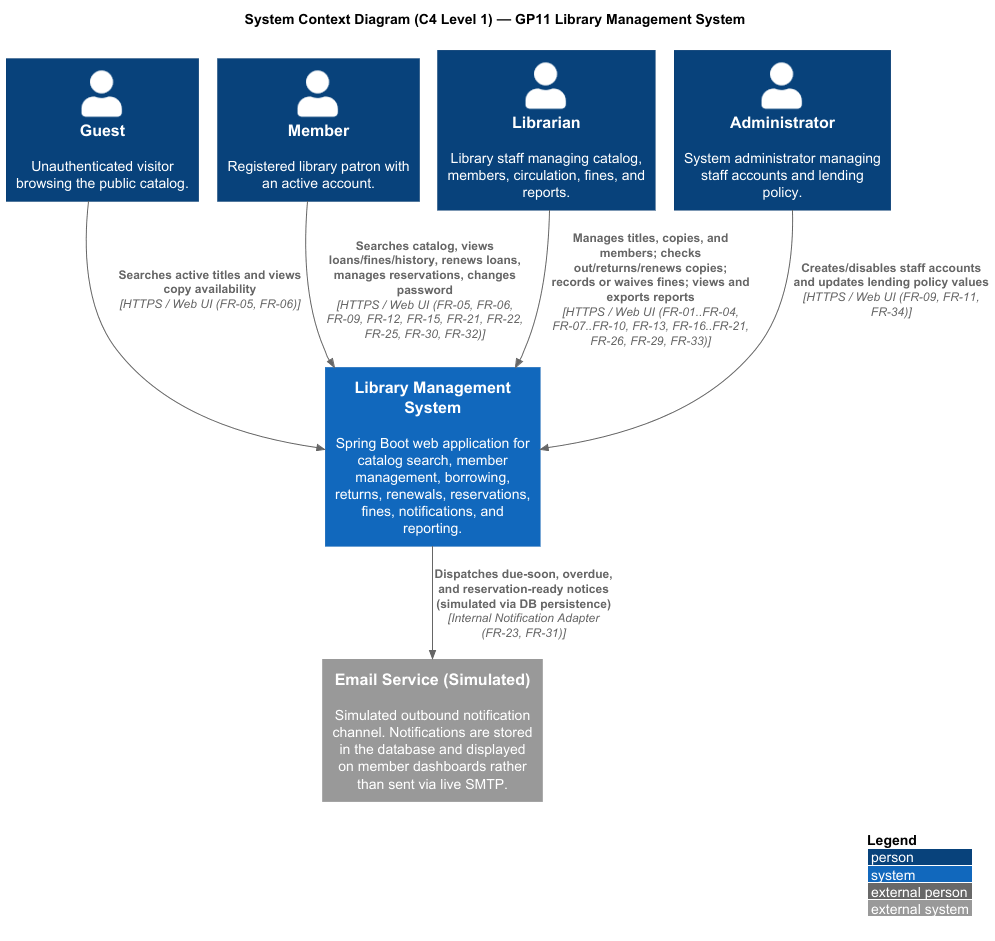

The diagram above was rendered by PlantUML. Its source (embedded in the PNG):
@startuml c4-context
!pragma layout smetana
!include <C4/C4_Context>

LAYOUT_WITH_LEGEND()

title System Context Diagram (C4 Level 1) — GP11 Library Management System

Person(guest, "Guest", "Unauthenticated visitor browsing the public catalog.")
Person(member, "Member", "Registered library patron with an active account.")
Person(librarian, "Librarian", "Library staff managing catalog, members, circulation, fines, and reports.")
Person(admin, "Administrator", "System administrator managing staff accounts and lending policy.")

System(lms, "Library Management System", "Spring Boot web application for catalog search, member management, borrowing, returns, renewals, reservations, fines, notifications, and reporting.")

System_Ext(email, "Email Service (Simulated)", "Simulated outbound notification channel. Notifications are stored in the database and displayed on member dashboards rather than sent via live SMTP.")

Rel(guest, lms, "Searches active titles and views copy availability", "HTTPS / Web UI (FR-05, FR-06)")
Rel(member, lms, "Searches catalog, views loans/fines/history, renews loans, manages reservations, changes password", "HTTPS / Web UI (FR-05, FR-06, FR-09, FR-12, FR-15, FR-21, FR-22, FR-25, FR-30, FR-32)")
Rel(librarian, lms, "Manages titles, copies, and members; checks out/returns/renews copies; records or waives fines; views and exports reports", "HTTPS / Web UI (FR-01..FR-04, FR-07..FR-10, FR-13, FR-16..FR-21, FR-26, FR-29, FR-33)")
Rel(admin, lms, "Creates/disables staff accounts and updates lending policy values", "HTTPS / Web UI (FR-09, FR-11, FR-34)")

Rel(lms, email, "Dispatches due-soon, overdue, and reservation-ready notices (simulated via DB persistence)", "Internal Notification Adapter (FR-23, FR-31)")

@enduml